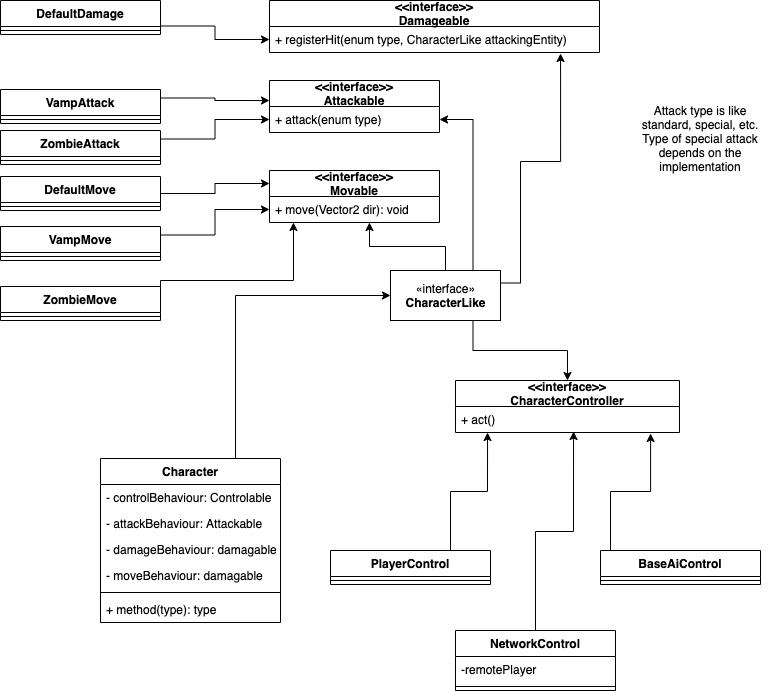

The diagram above was exported from draw.io. Its source (the exported page's mxGraphModel, read from the mxfile embedded in the PNG):
<mxGraphModel dx="1426" dy="862" grid="1" gridSize="10" guides="1" tooltips="1" connect="1" arrows="1" fold="1" page="1" pageScale="1" pageWidth="827" pageHeight="1169" math="0" shadow="0">
  <root>
    <mxCell id="WIyWlLk6GJQsqaUBKTNV-0" />
    <mxCell id="WIyWlLk6GJQsqaUBKTNV-1" parent="WIyWlLk6GJQsqaUBKTNV-0" />
    <mxCell id="RoaXdEFKHisj-rGedVDg-5" style="edgeStyle=orthogonalEdgeStyle;rounded=0;orthogonalLoop=1;jettySize=auto;html=1;exitX=0.75;exitY=0;exitDx=0;exitDy=0;entryX=0;entryY=0.5;entryDx=0;entryDy=0;" parent="WIyWlLk6GJQsqaUBKTNV-1" source="RoaXdEFKHisj-rGedVDg-0" target="RoaXdEFKHisj-rGedVDg-4" edge="1">
      <mxGeometry relative="1" as="geometry" />
    </mxCell>
    <mxCell id="RoaXdEFKHisj-rGedVDg-0" value="Character" style="swimlane;fontStyle=1;align=center;verticalAlign=top;childLayout=stackLayout;horizontal=1;startSize=26;horizontalStack=0;resizeParent=1;resizeParentMax=0;resizeLast=0;collapsible=1;marginBottom=0;" parent="WIyWlLk6GJQsqaUBKTNV-1" vertex="1">
      <mxGeometry x="110" y="538" width="180" height="164" as="geometry" />
    </mxCell>
    <mxCell id="RoaXdEFKHisj-rGedVDg-1" value="- controlBehaviour: Controlable" style="text;strokeColor=none;fillColor=none;align=left;verticalAlign=top;spacingLeft=4;spacingRight=4;overflow=hidden;rotatable=0;points=[[0,0.5],[1,0.5]];portConstraint=eastwest;" parent="RoaXdEFKHisj-rGedVDg-0" vertex="1">
      <mxGeometry y="26" width="180" height="26" as="geometry" />
    </mxCell>
    <mxCell id="RoaXdEFKHisj-rGedVDg-75" value="- attackBehaviour: Attackable" style="text;strokeColor=none;fillColor=none;align=left;verticalAlign=top;spacingLeft=4;spacingRight=4;overflow=hidden;rotatable=0;points=[[0,0.5],[1,0.5]];portConstraint=eastwest;" parent="RoaXdEFKHisj-rGedVDg-0" vertex="1">
      <mxGeometry y="52" width="180" height="26" as="geometry" />
    </mxCell>
    <mxCell id="RoaXdEFKHisj-rGedVDg-77" value="- damageBehaviour: damagable" style="text;strokeColor=none;fillColor=none;align=left;verticalAlign=top;spacingLeft=4;spacingRight=4;overflow=hidden;rotatable=0;points=[[0,0.5],[1,0.5]];portConstraint=eastwest;" parent="RoaXdEFKHisj-rGedVDg-0" vertex="1">
      <mxGeometry y="78" width="180" height="26" as="geometry" />
    </mxCell>
    <mxCell id="RoaXdEFKHisj-rGedVDg-76" value="- moveBehaviour: damagable" style="text;strokeColor=none;fillColor=none;align=left;verticalAlign=top;spacingLeft=4;spacingRight=4;overflow=hidden;rotatable=0;points=[[0,0.5],[1,0.5]];portConstraint=eastwest;" parent="RoaXdEFKHisj-rGedVDg-0" vertex="1">
      <mxGeometry y="104" width="180" height="26" as="geometry" />
    </mxCell>
    <mxCell id="RoaXdEFKHisj-rGedVDg-2" value="" style="line;strokeWidth=1;fillColor=none;align=left;verticalAlign=middle;spacingTop=-1;spacingLeft=3;spacingRight=3;rotatable=0;labelPosition=right;points=[];portConstraint=eastwest;" parent="RoaXdEFKHisj-rGedVDg-0" vertex="1">
      <mxGeometry y="130" width="180" height="8" as="geometry" />
    </mxCell>
    <mxCell id="RoaXdEFKHisj-rGedVDg-3" value="+ method(type): type" style="text;strokeColor=none;fillColor=none;align=left;verticalAlign=top;spacingLeft=4;spacingRight=4;overflow=hidden;rotatable=0;points=[[0,0.5],[1,0.5]];portConstraint=eastwest;" parent="RoaXdEFKHisj-rGedVDg-0" vertex="1">
      <mxGeometry y="138" width="180" height="26" as="geometry" />
    </mxCell>
    <mxCell id="RoaXdEFKHisj-rGedVDg-7" style="edgeStyle=orthogonalEdgeStyle;rounded=0;orthogonalLoop=1;jettySize=auto;html=1;entryX=0.5;entryY=0;entryDx=0;entryDy=0;exitX=0.75;exitY=1;exitDx=0;exitDy=0;" parent="WIyWlLk6GJQsqaUBKTNV-1" source="RoaXdEFKHisj-rGedVDg-4" target="RoaXdEFKHisj-rGedVDg-10" edge="1">
      <mxGeometry relative="1" as="geometry">
        <mxPoint x="530" y="380" as="sourcePoint" />
        <mxPoint x="555" y="470" as="targetPoint" />
      </mxGeometry>
    </mxCell>
    <mxCell id="RoaXdEFKHisj-rGedVDg-37" style="edgeStyle=orthogonalEdgeStyle;rounded=0;orthogonalLoop=1;jettySize=auto;html=1;exitX=0.5;exitY=0;exitDx=0;exitDy=0;entryX=0.588;entryY=1;entryDx=0;entryDy=0;entryPerimeter=0;" parent="WIyWlLk6GJQsqaUBKTNV-1" source="RoaXdEFKHisj-rGedVDg-4" target="RoaXdEFKHisj-rGedVDg-35" edge="1">
      <mxGeometry relative="1" as="geometry">
        <mxPoint x="447.98" y="268.98800000000006" as="targetPoint" />
      </mxGeometry>
    </mxCell>
    <mxCell id="RoaXdEFKHisj-rGedVDg-41" style="edgeStyle=orthogonalEdgeStyle;rounded=0;orthogonalLoop=1;jettySize=auto;html=1;exitX=0.75;exitY=0;exitDx=0;exitDy=0;" parent="WIyWlLk6GJQsqaUBKTNV-1" source="RoaXdEFKHisj-rGedVDg-4" target="RoaXdEFKHisj-rGedVDg-39" edge="1">
      <mxGeometry relative="1" as="geometry" />
    </mxCell>
    <mxCell id="RoaXdEFKHisj-rGedVDg-46" style="edgeStyle=orthogonalEdgeStyle;rounded=0;orthogonalLoop=1;jettySize=auto;html=1;exitX=1;exitY=0.25;exitDx=0;exitDy=0;entryX=0.882;entryY=1.038;entryDx=0;entryDy=0;entryPerimeter=0;" parent="WIyWlLk6GJQsqaUBKTNV-1" source="RoaXdEFKHisj-rGedVDg-4" target="RoaXdEFKHisj-rGedVDg-43" edge="1">
      <mxGeometry relative="1" as="geometry" />
    </mxCell>
    <mxCell id="RoaXdEFKHisj-rGedVDg-4" value="«interface»&lt;br&gt;&lt;b&gt;CharacterLike&lt;/b&gt;" style="html=1;" parent="WIyWlLk6GJQsqaUBKTNV-1" vertex="1">
      <mxGeometry x="400" y="350" width="110" height="50" as="geometry" />
    </mxCell>
    <mxCell id="RoaXdEFKHisj-rGedVDg-10" value="&lt;&lt;interface&gt;&gt;&#10;CharacterController" style="swimlane;fontStyle=1;childLayout=stackLayout;horizontal=1;startSize=26;fillColor=none;horizontalStack=0;resizeParent=1;resizeParentMax=0;resizeLast=0;collapsible=1;marginBottom=0;" parent="WIyWlLk6GJQsqaUBKTNV-1" vertex="1">
      <mxGeometry x="465" y="460" width="224" height="52" as="geometry" />
    </mxCell>
    <mxCell id="RoaXdEFKHisj-rGedVDg-11" value="+ act()" style="text;strokeColor=none;fillColor=none;align=left;verticalAlign=top;spacingLeft=4;spacingRight=4;overflow=hidden;rotatable=0;points=[[0,0.5],[1,0.5]];portConstraint=eastwest;" parent="RoaXdEFKHisj-rGedVDg-10" vertex="1">
      <mxGeometry y="26" width="224" height="26" as="geometry" />
    </mxCell>
    <mxCell id="RoaXdEFKHisj-rGedVDg-19" style="edgeStyle=orthogonalEdgeStyle;rounded=0;orthogonalLoop=1;jettySize=auto;html=1;exitX=0.75;exitY=0;exitDx=0;exitDy=0;entryX=0.143;entryY=1;entryDx=0;entryDy=0;entryPerimeter=0;" parent="WIyWlLk6GJQsqaUBKTNV-1" source="RoaXdEFKHisj-rGedVDg-15" target="RoaXdEFKHisj-rGedVDg-11" edge="1">
      <mxGeometry relative="1" as="geometry">
        <mxPoint x="490" y="540" as="targetPoint" />
      </mxGeometry>
    </mxCell>
    <mxCell id="RoaXdEFKHisj-rGedVDg-15" value="PlayerControl" style="swimlane;fontStyle=1;align=center;verticalAlign=top;childLayout=stackLayout;horizontal=1;startSize=26;horizontalStack=0;resizeParent=1;resizeParentMax=0;resizeLast=0;collapsible=1;marginBottom=0;" parent="WIyWlLk6GJQsqaUBKTNV-1" vertex="1">
      <mxGeometry x="340" y="630" width="160" height="34" as="geometry" />
    </mxCell>
    <mxCell id="RoaXdEFKHisj-rGedVDg-17" value="" style="line;strokeWidth=1;fillColor=none;align=left;verticalAlign=middle;spacingTop=-1;spacingLeft=3;spacingRight=3;rotatable=0;labelPosition=right;points=[];portConstraint=eastwest;" parent="RoaXdEFKHisj-rGedVDg-15" vertex="1">
      <mxGeometry y="26" width="160" height="8" as="geometry" />
    </mxCell>
    <mxCell id="RoaXdEFKHisj-rGedVDg-22" style="edgeStyle=orthogonalEdgeStyle;rounded=0;orthogonalLoop=1;jettySize=auto;html=1;exitX=0.25;exitY=0;exitDx=0;exitDy=0;entryX=0.871;entryY=1.038;entryDx=0;entryDy=0;entryPerimeter=0;" parent="WIyWlLk6GJQsqaUBKTNV-1" target="RoaXdEFKHisj-rGedVDg-11" edge="1">
      <mxGeometry relative="1" as="geometry">
        <mxPoint x="620" y="630" as="sourcePoint" />
        <mxPoint x="602.02" y="538.988" as="targetPoint" />
      </mxGeometry>
    </mxCell>
    <mxCell id="RoaXdEFKHisj-rGedVDg-20" value="BaseAiControl" style="swimlane;fontStyle=1;align=center;verticalAlign=top;childLayout=stackLayout;horizontal=1;startSize=26;horizontalStack=0;resizeParent=1;resizeParentMax=0;resizeLast=0;collapsible=1;marginBottom=0;" parent="WIyWlLk6GJQsqaUBKTNV-1" vertex="1">
      <mxGeometry x="610" y="630" width="160" height="34" as="geometry" />
    </mxCell>
    <mxCell id="RoaXdEFKHisj-rGedVDg-21" value="" style="line;strokeWidth=1;fillColor=none;align=left;verticalAlign=middle;spacingTop=-1;spacingLeft=3;spacingRight=3;rotatable=0;labelPosition=right;points=[];portConstraint=eastwest;" parent="RoaXdEFKHisj-rGedVDg-20" vertex="1">
      <mxGeometry y="26" width="160" height="8" as="geometry" />
    </mxCell>
    <mxCell id="RoaXdEFKHisj-rGedVDg-28" style="edgeStyle=orthogonalEdgeStyle;rounded=0;orthogonalLoop=1;jettySize=auto;html=1;exitX=0.5;exitY=0;exitDx=0;exitDy=0;entryX=0.527;entryY=0.962;entryDx=0;entryDy=0;entryPerimeter=0;" parent="WIyWlLk6GJQsqaUBKTNV-1" source="RoaXdEFKHisj-rGedVDg-23" target="RoaXdEFKHisj-rGedVDg-11" edge="1">
      <mxGeometry relative="1" as="geometry">
        <mxPoint x="543.03" y="538.988" as="targetPoint" />
      </mxGeometry>
    </mxCell>
    <mxCell id="RoaXdEFKHisj-rGedVDg-23" value="NetworkControl" style="swimlane;fontStyle=1;align=center;verticalAlign=top;childLayout=stackLayout;horizontal=1;startSize=26;horizontalStack=0;resizeParent=1;resizeParentMax=0;resizeLast=0;collapsible=1;marginBottom=0;" parent="WIyWlLk6GJQsqaUBKTNV-1" vertex="1">
      <mxGeometry x="465" y="710" width="160" height="60" as="geometry" />
    </mxCell>
    <mxCell id="RoaXdEFKHisj-rGedVDg-24" value="-remotePlayer" style="text;strokeColor=none;fillColor=none;align=left;verticalAlign=top;spacingLeft=4;spacingRight=4;overflow=hidden;rotatable=0;points=[[0,0.5],[1,0.5]];portConstraint=eastwest;" parent="RoaXdEFKHisj-rGedVDg-23" vertex="1">
      <mxGeometry y="26" width="160" height="26" as="geometry" />
    </mxCell>
    <mxCell id="RoaXdEFKHisj-rGedVDg-25" value="" style="line;strokeWidth=1;fillColor=none;align=left;verticalAlign=middle;spacingTop=-1;spacingLeft=3;spacingRight=3;rotatable=0;labelPosition=right;points=[];portConstraint=eastwest;" parent="RoaXdEFKHisj-rGedVDg-23" vertex="1">
      <mxGeometry y="52" width="160" height="8" as="geometry" />
    </mxCell>
    <mxCell id="RoaXdEFKHisj-rGedVDg-34" value="&lt;&lt;interface&gt;&gt;&#10;Movable" style="swimlane;fontStyle=1;childLayout=stackLayout;horizontal=1;startSize=26;fillColor=none;horizontalStack=0;resizeParent=1;resizeParentMax=0;resizeLast=0;collapsible=1;marginBottom=0;" parent="WIyWlLk6GJQsqaUBKTNV-1" vertex="1">
      <mxGeometry x="279" y="250" width="170" height="52" as="geometry" />
    </mxCell>
    <mxCell id="RoaXdEFKHisj-rGedVDg-35" value="+ move(Vector2 dir): void" style="text;strokeColor=none;fillColor=none;align=left;verticalAlign=top;spacingLeft=4;spacingRight=4;overflow=hidden;rotatable=0;points=[[0,0.5],[1,0.5]];portConstraint=eastwest;" parent="RoaXdEFKHisj-rGedVDg-34" vertex="1">
      <mxGeometry y="26" width="170" height="26" as="geometry" />
    </mxCell>
    <mxCell id="RoaXdEFKHisj-rGedVDg-38" value="&lt;&lt;interface&gt;&gt;&#10;Attackable" style="swimlane;fontStyle=1;childLayout=stackLayout;horizontal=1;startSize=26;fillColor=none;horizontalStack=0;resizeParent=1;resizeParentMax=0;resizeLast=0;collapsible=1;marginBottom=0;" parent="WIyWlLk6GJQsqaUBKTNV-1" vertex="1">
      <mxGeometry x="279" y="160" width="170" height="52" as="geometry" />
    </mxCell>
    <mxCell id="RoaXdEFKHisj-rGedVDg-39" value="+ attack(enum type)" style="text;strokeColor=none;fillColor=none;align=left;verticalAlign=top;spacingLeft=4;spacingRight=4;overflow=hidden;rotatable=0;points=[[0,0.5],[1,0.5]];portConstraint=eastwest;" parent="RoaXdEFKHisj-rGedVDg-38" vertex="1">
      <mxGeometry y="26" width="170" height="26" as="geometry" />
    </mxCell>
    <mxCell id="RoaXdEFKHisj-rGedVDg-42" value="&lt;&lt;interface&gt;&gt;&#10;Damageable" style="swimlane;fontStyle=1;childLayout=stackLayout;horizontal=1;startSize=26;fillColor=none;horizontalStack=0;resizeParent=1;resizeParentMax=0;resizeLast=0;collapsible=1;marginBottom=0;" parent="WIyWlLk6GJQsqaUBKTNV-1" vertex="1">
      <mxGeometry x="279" y="80" width="330" height="52" as="geometry" />
    </mxCell>
    <mxCell id="RoaXdEFKHisj-rGedVDg-43" value="+ registerHit(enum type, CharacterLike attackingEntity)" style="text;strokeColor=none;fillColor=none;align=left;verticalAlign=top;spacingLeft=4;spacingRight=4;overflow=hidden;rotatable=0;points=[[0,0.5],[1,0.5]];portConstraint=eastwest;" parent="RoaXdEFKHisj-rGedVDg-42" vertex="1">
      <mxGeometry y="26" width="330" height="26" as="geometry" />
    </mxCell>
    <mxCell id="RoaXdEFKHisj-rGedVDg-47" value="Attack type is like standard, special, etc. Type of special attack depends on the implementation" style="text;html=1;strokeColor=none;fillColor=none;align=center;verticalAlign=middle;whiteSpace=wrap;rounded=0;" parent="WIyWlLk6GJQsqaUBKTNV-1" vertex="1">
      <mxGeometry x="640" y="180" width="140" height="76" as="geometry" />
    </mxCell>
    <mxCell id="RoaXdEFKHisj-rGedVDg-52" style="edgeStyle=orthogonalEdgeStyle;rounded=0;orthogonalLoop=1;jettySize=auto;html=1;exitX=1;exitY=0.5;exitDx=0;exitDy=0;entryX=0;entryY=0.25;entryDx=0;entryDy=0;" parent="WIyWlLk6GJQsqaUBKTNV-1" source="RoaXdEFKHisj-rGedVDg-48" target="RoaXdEFKHisj-rGedVDg-34" edge="1">
      <mxGeometry relative="1" as="geometry" />
    </mxCell>
    <mxCell id="RoaXdEFKHisj-rGedVDg-48" value="DefaultMove" style="swimlane;fontStyle=1;align=center;verticalAlign=top;childLayout=stackLayout;horizontal=1;startSize=26;horizontalStack=0;resizeParent=1;resizeParentMax=0;resizeLast=0;collapsible=1;marginBottom=0;" parent="WIyWlLk6GJQsqaUBKTNV-1" vertex="1">
      <mxGeometry x="10" y="256" width="160" height="34" as="geometry" />
    </mxCell>
    <mxCell id="RoaXdEFKHisj-rGedVDg-50" value="" style="line;strokeWidth=1;fillColor=none;align=left;verticalAlign=middle;spacingTop=-1;spacingLeft=3;spacingRight=3;rotatable=0;labelPosition=right;points=[];portConstraint=eastwest;" parent="RoaXdEFKHisj-rGedVDg-48" vertex="1">
      <mxGeometry y="26" width="160" height="8" as="geometry" />
    </mxCell>
    <mxCell id="RoaXdEFKHisj-rGedVDg-62" style="edgeStyle=orthogonalEdgeStyle;rounded=0;orthogonalLoop=1;jettySize=auto;html=1;exitX=1;exitY=0.25;exitDx=0;exitDy=0;entryX=0;entryY=0.5;entryDx=0;entryDy=0;" parent="WIyWlLk6GJQsqaUBKTNV-1" source="RoaXdEFKHisj-rGedVDg-53" target="RoaXdEFKHisj-rGedVDg-35" edge="1">
      <mxGeometry relative="1" as="geometry" />
    </mxCell>
    <mxCell id="RoaXdEFKHisj-rGedVDg-53" value="VampMove" style="swimlane;fontStyle=1;align=center;verticalAlign=top;childLayout=stackLayout;horizontal=1;startSize=26;horizontalStack=0;resizeParent=1;resizeParentMax=0;resizeLast=0;collapsible=1;marginBottom=0;" parent="WIyWlLk6GJQsqaUBKTNV-1" vertex="1">
      <mxGeometry x="10" y="306" width="160" height="34" as="geometry" />
    </mxCell>
    <mxCell id="RoaXdEFKHisj-rGedVDg-54" value="" style="line;strokeWidth=1;fillColor=none;align=left;verticalAlign=middle;spacingTop=-1;spacingLeft=3;spacingRight=3;rotatable=0;labelPosition=right;points=[];portConstraint=eastwest;" parent="RoaXdEFKHisj-rGedVDg-53" vertex="1">
      <mxGeometry y="26" width="160" height="8" as="geometry" />
    </mxCell>
    <mxCell id="RoaXdEFKHisj-rGedVDg-61" style="edgeStyle=orthogonalEdgeStyle;rounded=0;orthogonalLoop=1;jettySize=auto;html=1;exitX=1;exitY=0.25;exitDx=0;exitDy=0;entryX=0.141;entryY=1;entryDx=0;entryDy=0;entryPerimeter=0;" parent="WIyWlLk6GJQsqaUBKTNV-1" source="RoaXdEFKHisj-rGedVDg-58" target="RoaXdEFKHisj-rGedVDg-35" edge="1">
      <mxGeometry relative="1" as="geometry">
        <Array as="points">
          <mxPoint x="170" y="360" />
          <mxPoint x="303" y="360" />
        </Array>
      </mxGeometry>
    </mxCell>
    <mxCell id="RoaXdEFKHisj-rGedVDg-58" value="ZombieMove" style="swimlane;fontStyle=1;align=center;verticalAlign=top;childLayout=stackLayout;horizontal=1;startSize=26;horizontalStack=0;resizeParent=1;resizeParentMax=0;resizeLast=0;collapsible=1;marginBottom=0;" parent="WIyWlLk6GJQsqaUBKTNV-1" vertex="1">
      <mxGeometry x="10" y="366" width="160" height="34" as="geometry" />
    </mxCell>
    <mxCell id="RoaXdEFKHisj-rGedVDg-59" value="" style="line;strokeWidth=1;fillColor=none;align=left;verticalAlign=middle;spacingTop=-1;spacingLeft=3;spacingRight=3;rotatable=0;labelPosition=right;points=[];portConstraint=eastwest;" parent="RoaXdEFKHisj-rGedVDg-58" vertex="1">
      <mxGeometry y="26" width="160" height="8" as="geometry" />
    </mxCell>
    <mxCell id="RoaXdEFKHisj-rGedVDg-70" style="edgeStyle=orthogonalEdgeStyle;rounded=0;orthogonalLoop=1;jettySize=auto;html=1;exitX=1;exitY=0.25;exitDx=0;exitDy=0;entryX=0;entryY=0.385;entryDx=0;entryDy=0;entryPerimeter=0;" parent="WIyWlLk6GJQsqaUBKTNV-1" source="RoaXdEFKHisj-rGedVDg-65" target="RoaXdEFKHisj-rGedVDg-38" edge="1">
      <mxGeometry relative="1" as="geometry" />
    </mxCell>
    <mxCell id="RoaXdEFKHisj-rGedVDg-65" value="VampAttack" style="swimlane;fontStyle=1;align=center;verticalAlign=top;childLayout=stackLayout;horizontal=1;startSize=26;horizontalStack=0;resizeParent=1;resizeParentMax=0;resizeLast=0;collapsible=1;marginBottom=0;" parent="WIyWlLk6GJQsqaUBKTNV-1" vertex="1">
      <mxGeometry x="10" y="169" width="160" height="34" as="geometry" />
    </mxCell>
    <mxCell id="RoaXdEFKHisj-rGedVDg-66" value="" style="line;strokeWidth=1;fillColor=none;align=left;verticalAlign=middle;spacingTop=-1;spacingLeft=3;spacingRight=3;rotatable=0;labelPosition=right;points=[];portConstraint=eastwest;" parent="RoaXdEFKHisj-rGedVDg-65" vertex="1">
      <mxGeometry y="26" width="160" height="8" as="geometry" />
    </mxCell>
    <mxCell id="RoaXdEFKHisj-rGedVDg-69" style="edgeStyle=orthogonalEdgeStyle;rounded=0;orthogonalLoop=1;jettySize=auto;html=1;exitX=1;exitY=0.25;exitDx=0;exitDy=0;" parent="WIyWlLk6GJQsqaUBKTNV-1" source="RoaXdEFKHisj-rGedVDg-67" target="RoaXdEFKHisj-rGedVDg-39" edge="1">
      <mxGeometry relative="1" as="geometry" />
    </mxCell>
    <mxCell id="RoaXdEFKHisj-rGedVDg-67" value="ZombieAttack" style="swimlane;fontStyle=1;align=center;verticalAlign=top;childLayout=stackLayout;horizontal=1;startSize=26;horizontalStack=0;resizeParent=1;resizeParentMax=0;resizeLast=0;collapsible=1;marginBottom=0;" parent="WIyWlLk6GJQsqaUBKTNV-1" vertex="1">
      <mxGeometry x="10" y="210" width="160" height="34" as="geometry" />
    </mxCell>
    <mxCell id="RoaXdEFKHisj-rGedVDg-68" value="" style="line;strokeWidth=1;fillColor=none;align=left;verticalAlign=middle;spacingTop=-1;spacingLeft=3;spacingRight=3;rotatable=0;labelPosition=right;points=[];portConstraint=eastwest;" parent="RoaXdEFKHisj-rGedVDg-67" vertex="1">
      <mxGeometry y="26" width="160" height="8" as="geometry" />
    </mxCell>
    <mxCell id="RoaXdEFKHisj-rGedVDg-74" style="edgeStyle=orthogonalEdgeStyle;rounded=0;orthogonalLoop=1;jettySize=auto;html=1;exitX=1;exitY=0.75;exitDx=0;exitDy=0;entryX=0;entryY=0.5;entryDx=0;entryDy=0;" parent="WIyWlLk6GJQsqaUBKTNV-1" source="RoaXdEFKHisj-rGedVDg-71" target="RoaXdEFKHisj-rGedVDg-43" edge="1">
      <mxGeometry relative="1" as="geometry" />
    </mxCell>
    <mxCell id="RoaXdEFKHisj-rGedVDg-71" value="DefaultDamage" style="swimlane;fontStyle=1;align=center;verticalAlign=top;childLayout=stackLayout;horizontal=1;startSize=26;horizontalStack=0;resizeParent=1;resizeParentMax=0;resizeLast=0;collapsible=1;marginBottom=0;" parent="WIyWlLk6GJQsqaUBKTNV-1" vertex="1">
      <mxGeometry x="10" y="80" width="160" height="34" as="geometry" />
    </mxCell>
    <mxCell id="RoaXdEFKHisj-rGedVDg-72" value="" style="line;strokeWidth=1;fillColor=none;align=left;verticalAlign=middle;spacingTop=-1;spacingLeft=3;spacingRight=3;rotatable=0;labelPosition=right;points=[];portConstraint=eastwest;" parent="RoaXdEFKHisj-rGedVDg-71" vertex="1">
      <mxGeometry y="26" width="160" height="8" as="geometry" />
    </mxCell>
  </root>
</mxGraphModel>